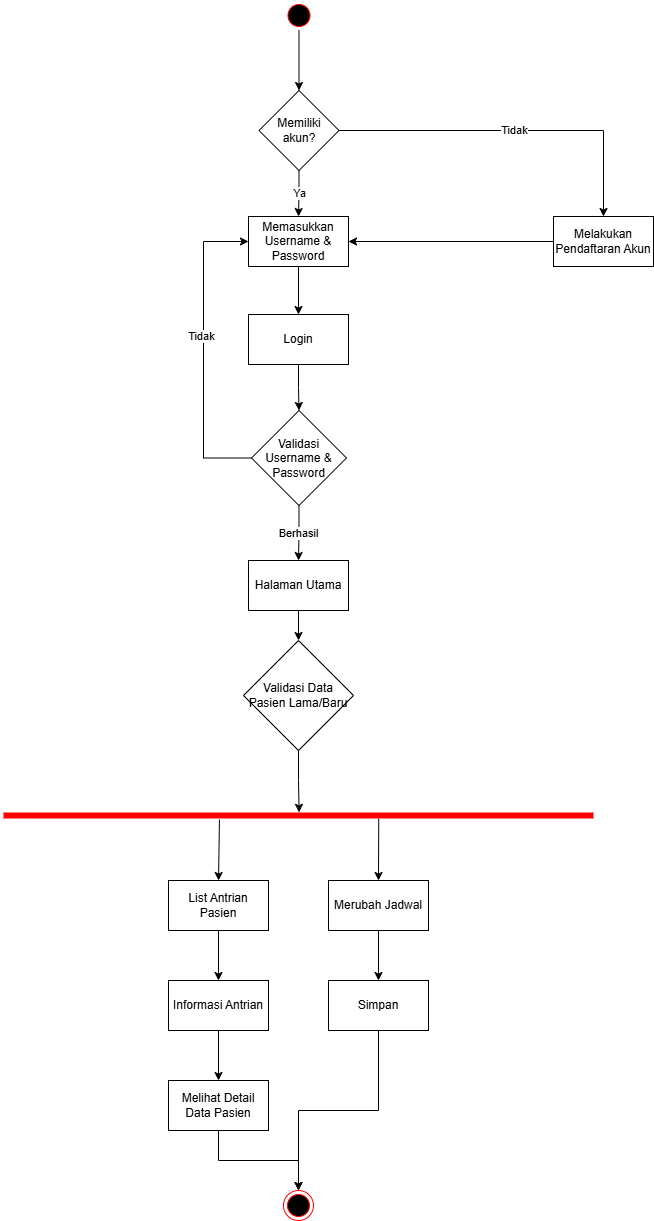

The diagram above was exported from draw.io. Its source (the exported page's mxGraphModel, read from the mxfile embedded in the PNG):
<mxGraphModel dx="1042" dy="1627" grid="1" gridSize="10" guides="1" tooltips="1" connect="1" arrows="1" fold="1" page="1" pageScale="1" pageWidth="850" pageHeight="1100" math="0" shadow="0">
  <root>
    <mxCell id="0" />
    <mxCell id="1" parent="0" />
    <mxCell id="iIljiJa7SW5XwmXs_eCK-1" style="edgeStyle=orthogonalEdgeStyle;rounded=0;orthogonalLoop=1;jettySize=auto;html=1;exitX=0.5;exitY=1;exitDx=0;exitDy=0;entryX=0.5;entryY=0;entryDx=0;entryDy=0;" parent="1" source="Td_hASd5y9tShkf-4XBK-1" target="Td_hASd5y9tShkf-4XBK-9" edge="1">
      <mxGeometry relative="1" as="geometry" />
    </mxCell>
    <mxCell id="Td_hASd5y9tShkf-4XBK-1" value="" style="ellipse;html=1;shape=startState;fillColor=#000000;strokeColor=#ff0000;" parent="1" vertex="1">
      <mxGeometry x="410.5" y="-90" width="30" height="30" as="geometry" />
    </mxCell>
    <mxCell id="Td_hASd5y9tShkf-4XBK-5" style="edgeStyle=orthogonalEdgeStyle;rounded=0;orthogonalLoop=1;jettySize=auto;html=1;exitX=0.5;exitY=1;exitDx=0;exitDy=0;entryX=0.5;entryY=0;entryDx=0;entryDy=0;" parent="1" source="Td_hASd5y9tShkf-4XBK-3" target="Td_hASd5y9tShkf-4XBK-4" edge="1">
      <mxGeometry relative="1" as="geometry" />
    </mxCell>
    <mxCell id="Td_hASd5y9tShkf-4XBK-3" value="Login" style="html=1;dashed=0;whiteSpace=wrap;" parent="1" vertex="1">
      <mxGeometry x="375" y="224" width="100" height="50" as="geometry" />
    </mxCell>
    <mxCell id="Td_hASd5y9tShkf-4XBK-23" value="Berhasil" style="edgeStyle=orthogonalEdgeStyle;rounded=0;orthogonalLoop=1;jettySize=auto;html=1;exitX=0.5;exitY=1;exitDx=0;exitDy=0;entryX=0.5;entryY=0;entryDx=0;entryDy=0;" parent="1" source="Td_hASd5y9tShkf-4XBK-4" target="Td_hASd5y9tShkf-4XBK-22" edge="1">
      <mxGeometry relative="1" as="geometry" />
    </mxCell>
    <mxCell id="rqhTQFogCV8Tsftoipty-1" style="edgeStyle=orthogonalEdgeStyle;rounded=0;orthogonalLoop=1;jettySize=auto;html=1;exitX=0;exitY=0.5;exitDx=0;exitDy=0;entryX=0;entryY=0.5;entryDx=0;entryDy=0;" edge="1" parent="1" source="Td_hASd5y9tShkf-4XBK-4" target="Td_hASd5y9tShkf-4XBK-11">
      <mxGeometry relative="1" as="geometry">
        <Array as="points">
          <mxPoint x="330" y="368" />
          <mxPoint x="330" y="151" />
        </Array>
      </mxGeometry>
    </mxCell>
    <mxCell id="rqhTQFogCV8Tsftoipty-2" value="Tidak" style="edgeLabel;html=1;align=center;verticalAlign=middle;resizable=0;points=[];" vertex="1" connectable="0" parent="rqhTQFogCV8Tsftoipty-1">
      <mxGeometry x="0.0992" y="3" relative="1" as="geometry">
        <mxPoint as="offset" />
      </mxGeometry>
    </mxCell>
    <mxCell id="Td_hASd5y9tShkf-4XBK-4" value="Validasi Username &amp;amp; Password" style="rhombus;whiteSpace=wrap;html=1;" parent="1" vertex="1">
      <mxGeometry x="378" y="320" width="95" height="95" as="geometry" />
    </mxCell>
    <mxCell id="iIljiJa7SW5XwmXs_eCK-2" value="Ya" style="edgeStyle=orthogonalEdgeStyle;rounded=0;orthogonalLoop=1;jettySize=auto;html=1;exitX=0.5;exitY=1;exitDx=0;exitDy=0;entryX=0.5;entryY=0;entryDx=0;entryDy=0;" parent="1" source="Td_hASd5y9tShkf-4XBK-9" target="Td_hASd5y9tShkf-4XBK-11" edge="1">
      <mxGeometry relative="1" as="geometry" />
    </mxCell>
    <mxCell id="iIljiJa7SW5XwmXs_eCK-3" value="Tidak" style="edgeStyle=orthogonalEdgeStyle;rounded=0;orthogonalLoop=1;jettySize=auto;html=1;exitX=1;exitY=0.5;exitDx=0;exitDy=0;entryX=0.5;entryY=0;entryDx=0;entryDy=0;" parent="1" source="Td_hASd5y9tShkf-4XBK-9" target="Td_hASd5y9tShkf-4XBK-17" edge="1">
      <mxGeometry relative="1" as="geometry" />
    </mxCell>
    <mxCell id="Td_hASd5y9tShkf-4XBK-9" value="Memiliki akun?" style="rhombus;whiteSpace=wrap;html=1;" parent="1" vertex="1">
      <mxGeometry x="385.5" width="80" height="80" as="geometry" />
    </mxCell>
    <mxCell id="Td_hASd5y9tShkf-4XBK-14" style="edgeStyle=orthogonalEdgeStyle;rounded=0;orthogonalLoop=1;jettySize=auto;html=1;exitX=0.5;exitY=1;exitDx=0;exitDy=0;entryX=0.5;entryY=0;entryDx=0;entryDy=0;" parent="1" source="Td_hASd5y9tShkf-4XBK-11" target="Td_hASd5y9tShkf-4XBK-3" edge="1">
      <mxGeometry relative="1" as="geometry" />
    </mxCell>
    <mxCell id="Td_hASd5y9tShkf-4XBK-11" value="Memasukkan Username &amp;amp; Password" style="html=1;dashed=0;whiteSpace=wrap;" parent="1" vertex="1">
      <mxGeometry x="375" y="126" width="100" height="50" as="geometry" />
    </mxCell>
    <mxCell id="Td_hASd5y9tShkf-4XBK-19" style="edgeStyle=orthogonalEdgeStyle;rounded=0;orthogonalLoop=1;jettySize=auto;html=1;exitX=0;exitY=0.5;exitDx=0;exitDy=0;entryX=1;entryY=0.5;entryDx=0;entryDy=0;" parent="1" source="Td_hASd5y9tShkf-4XBK-17" target="Td_hASd5y9tShkf-4XBK-11" edge="1">
      <mxGeometry relative="1" as="geometry" />
    </mxCell>
    <mxCell id="Td_hASd5y9tShkf-4XBK-17" value="Melakukan Pendaftaran Akun" style="html=1;dashed=0;whiteSpace=wrap;" parent="1" vertex="1">
      <mxGeometry x="680" y="126" width="100" height="50" as="geometry" />
    </mxCell>
    <mxCell id="Td_hASd5y9tShkf-4XBK-22" value="Halaman Utama" style="html=1;dashed=0;whiteSpace=wrap;" parent="1" vertex="1">
      <mxGeometry x="375" y="470" width="100" height="50" as="geometry" />
    </mxCell>
    <mxCell id="Td_hASd5y9tShkf-4XBK-26" style="edgeStyle=orthogonalEdgeStyle;rounded=0;orthogonalLoop=1;jettySize=auto;html=1;exitX=0.5;exitY=1;exitDx=0;exitDy=0;entryX=0.5;entryY=0;entryDx=0;entryDy=0;" parent="1" source="Td_hASd5y9tShkf-4XBK-22" target="Td_hASd5y9tShkf-4XBK-29" edge="1">
      <mxGeometry relative="1" as="geometry">
        <mxPoint x="425" y="600" as="targetPoint" />
      </mxGeometry>
    </mxCell>
    <mxCell id="Td_hASd5y9tShkf-4XBK-29" value="Validasi Data Pasien Lama/Baru" style="rhombus;whiteSpace=wrap;html=1;" parent="1" vertex="1">
      <mxGeometry x="370" y="550" width="110" height="110" as="geometry" />
    </mxCell>
    <mxCell id="Td_hASd5y9tShkf-4XBK-66" value="" style="shape=line;html=1;strokeWidth=6;strokeColor=#ff0000;" parent="1" vertex="1">
      <mxGeometry x="130" y="720" width="590" height="10" as="geometry" />
    </mxCell>
    <mxCell id="Td_hASd5y9tShkf-4XBK-69" style="edgeStyle=orthogonalEdgeStyle;rounded=0;orthogonalLoop=1;jettySize=auto;html=1;exitX=0.5;exitY=1;exitDx=0;exitDy=0;entryX=0.501;entryY=0.188;entryDx=0;entryDy=0;entryPerimeter=0;" parent="1" source="Td_hASd5y9tShkf-4XBK-29" target="Td_hASd5y9tShkf-4XBK-66" edge="1">
      <mxGeometry relative="1" as="geometry" />
    </mxCell>
    <mxCell id="Td_hASd5y9tShkf-4XBK-81" style="edgeStyle=orthogonalEdgeStyle;rounded=0;orthogonalLoop=1;jettySize=auto;html=1;exitX=0.5;exitY=1;exitDx=0;exitDy=0;entryX=0.5;entryY=0;entryDx=0;entryDy=0;" parent="1" source="Td_hASd5y9tShkf-4XBK-70" target="Td_hASd5y9tShkf-4XBK-71" edge="1">
      <mxGeometry relative="1" as="geometry" />
    </mxCell>
    <mxCell id="Td_hASd5y9tShkf-4XBK-70" value="List Antrian Pasien" style="html=1;dashed=0;whiteSpace=wrap;" parent="1" vertex="1">
      <mxGeometry x="295" y="790" width="100" height="50" as="geometry" />
    </mxCell>
    <mxCell id="Td_hASd5y9tShkf-4XBK-82" style="edgeStyle=orthogonalEdgeStyle;rounded=0;orthogonalLoop=1;jettySize=auto;html=1;exitX=0.5;exitY=1;exitDx=0;exitDy=0;entryX=0.5;entryY=0;entryDx=0;entryDy=0;" parent="1" source="Td_hASd5y9tShkf-4XBK-71" target="Td_hASd5y9tShkf-4XBK-77" edge="1">
      <mxGeometry relative="1" as="geometry" />
    </mxCell>
    <mxCell id="Td_hASd5y9tShkf-4XBK-71" value="Informasi Antrian" style="html=1;dashed=0;whiteSpace=wrap;" parent="1" vertex="1">
      <mxGeometry x="295" y="890" width="100" height="50" as="geometry" />
    </mxCell>
    <mxCell id="Td_hASd5y9tShkf-4XBK-80" style="edgeStyle=orthogonalEdgeStyle;rounded=0;orthogonalLoop=1;jettySize=auto;html=1;exitX=0.5;exitY=1;exitDx=0;exitDy=0;" parent="1" source="Td_hASd5y9tShkf-4XBK-73" target="Td_hASd5y9tShkf-4XBK-74" edge="1">
      <mxGeometry relative="1" as="geometry" />
    </mxCell>
    <mxCell id="Td_hASd5y9tShkf-4XBK-73" value="Merubah Jadwal" style="html=1;dashed=0;whiteSpace=wrap;" parent="1" vertex="1">
      <mxGeometry x="455" y="790" width="100" height="50" as="geometry" />
    </mxCell>
    <mxCell id="Td_hASd5y9tShkf-4XBK-84" style="edgeStyle=orthogonalEdgeStyle;rounded=0;orthogonalLoop=1;jettySize=auto;html=1;exitX=0.5;exitY=1;exitDx=0;exitDy=0;entryX=0.5;entryY=0;entryDx=0;entryDy=0;" parent="1" source="Td_hASd5y9tShkf-4XBK-74" target="Td_hASd5y9tShkf-4XBK-83" edge="1">
      <mxGeometry relative="1" as="geometry" />
    </mxCell>
    <mxCell id="Td_hASd5y9tShkf-4XBK-74" value="Simpan" style="html=1;dashed=0;whiteSpace=wrap;" parent="1" vertex="1">
      <mxGeometry x="455" y="890" width="100" height="50" as="geometry" />
    </mxCell>
    <mxCell id="Td_hASd5y9tShkf-4XBK-85" style="edgeStyle=orthogonalEdgeStyle;rounded=0;orthogonalLoop=1;jettySize=auto;html=1;exitX=0.5;exitY=1;exitDx=0;exitDy=0;entryX=0.5;entryY=0;entryDx=0;entryDy=0;" parent="1" source="Td_hASd5y9tShkf-4XBK-77" target="Td_hASd5y9tShkf-4XBK-83" edge="1">
      <mxGeometry relative="1" as="geometry">
        <mxPoint x="420" y="1100" as="targetPoint" />
      </mxGeometry>
    </mxCell>
    <mxCell id="Td_hASd5y9tShkf-4XBK-77" value="Melihat Detail Data Pasien" style="html=1;dashed=0;whiteSpace=wrap;" parent="1" vertex="1">
      <mxGeometry x="295" y="990" width="100" height="50" as="geometry" />
    </mxCell>
    <mxCell id="Td_hASd5y9tShkf-4XBK-78" value="" style="endArrow=classic;html=1;rounded=0;entryX=0.5;entryY=0;entryDx=0;entryDy=0;exitX=0.636;exitY=0.819;exitDx=0;exitDy=0;exitPerimeter=0;" parent="1" source="Td_hASd5y9tShkf-4XBK-66" target="Td_hASd5y9tShkf-4XBK-73" edge="1">
      <mxGeometry width="50" height="50" relative="1" as="geometry">
        <mxPoint x="505" y="740" as="sourcePoint" />
        <mxPoint x="660" y="810" as="targetPoint" />
      </mxGeometry>
    </mxCell>
    <mxCell id="Td_hASd5y9tShkf-4XBK-79" value="" style="endArrow=classic;html=1;rounded=0;entryX=0.5;entryY=0;entryDx=0;entryDy=0;exitX=0.366;exitY=0.907;exitDx=0;exitDy=0;exitPerimeter=0;" parent="1" source="Td_hASd5y9tShkf-4XBK-66" target="Td_hASd5y9tShkf-4XBK-70" edge="1">
      <mxGeometry width="50" height="50" relative="1" as="geometry">
        <mxPoint x="320" y="810" as="sourcePoint" />
        <mxPoint x="370" y="760" as="targetPoint" />
      </mxGeometry>
    </mxCell>
    <mxCell id="Td_hASd5y9tShkf-4XBK-83" value="" style="ellipse;html=1;shape=endState;fillColor=#000000;strokeColor=#ff0000;" parent="1" vertex="1">
      <mxGeometry x="410" y="1100" width="30" height="30" as="geometry" />
    </mxCell>
  </root>
</mxGraphModel>